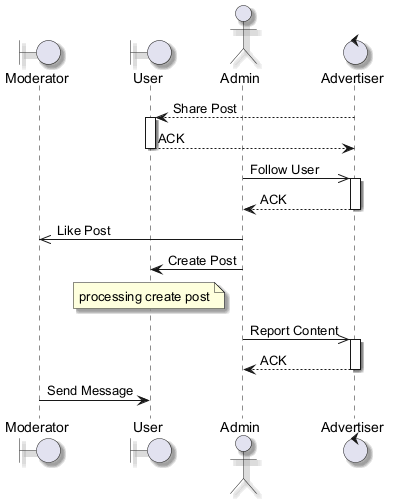

The diagram above was rendered by PlantUML. Its source (embedded in the PNG):
@startuml
skinparam backgroundColor #FFFFFF
skinparam classBackgroundColor #F1F8E9
skinparam classBorderColor #33691E
skinparam shadowing true
boundary "Moderator" as M
boundary "User" as U
actor "Admin" as A
control "Advertiser" as A2
A2 --> U : Share Post
activate U
U --> A2 : ACK
deactivate U
A ->> A2 : Follow User
activate A2
A2 --> A : ACK
deactivate A2
A ->> M : Like Post
A -> U : Create Post
note over U : processing create post
A ->> A2 : Report Content
activate A2
A2 --> A : ACK
deactivate A2
M -> U : Send Message
@enduml